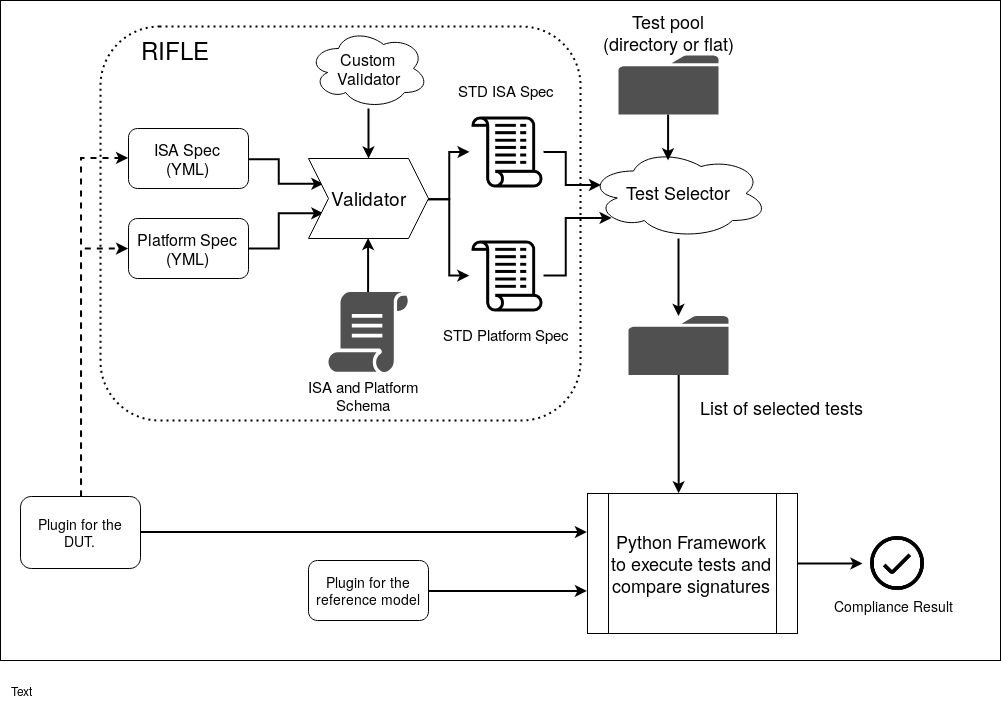

The diagram above was exported from draw.io. Its source (the exported page's mxGraphModel, read from the mxfile embedded in the PNG):
<mxGraphModel dx="1673" dy="889" grid="1" gridSize="10" guides="1" tooltips="1" connect="1" arrows="1" fold="1" page="1" pageScale="1" pageWidth="850" pageHeight="1100" math="0" shadow="0">
  <root>
    <mxCell id="0" />
    <mxCell id="1" parent="0" />
    <mxCell id="SzCk3luylGJwkT740jV3-1" value="" style="whiteSpace=wrap;html=1;" parent="1" vertex="1">
      <mxGeometry x="210" y="10" width="1000" height="660" as="geometry" />
    </mxCell>
    <mxCell id="9rQ2-O8ZrdY0aaR62avt-10" value="" style="whiteSpace=wrap;html=1;dashed=1;rounded=1;strokeWidth=2;dashPattern=1 2;" vertex="1" parent="1">
      <mxGeometry x="310" y="36" width="480" height="394" as="geometry" />
    </mxCell>
    <mxCell id="b15vg48BWnIgrqNIRr1k-5" style="edgeStyle=orthogonalEdgeStyle;rounded=0;orthogonalLoop=1;jettySize=auto;html=1;entryX=0;entryY=0.25;entryDx=0;entryDy=0;strokeWidth=2;" parent="1" source="b15vg48BWnIgrqNIRr1k-1" target="b15vg48BWnIgrqNIRr1k-4" edge="1">
      <mxGeometry relative="1" as="geometry" />
    </mxCell>
    <mxCell id="b15vg48BWnIgrqNIRr1k-1" value="ISA Spec&lt;br style=&quot;font-size: 16px;&quot;&gt;(YML)&lt;br style=&quot;font-size: 16px;&quot;&gt;" style="rounded=1;whiteSpace=wrap;html=1;fontSize=16;" parent="1" vertex="1">
      <mxGeometry x="338" y="138" width="120" height="60" as="geometry" />
    </mxCell>
    <mxCell id="b15vg48BWnIgrqNIRr1k-6" style="edgeStyle=orthogonalEdgeStyle;rounded=0;orthogonalLoop=1;jettySize=auto;html=1;entryX=0;entryY=0.75;entryDx=0;entryDy=0;strokeWidth=2;" parent="1" source="b15vg48BWnIgrqNIRr1k-2" target="b15vg48BWnIgrqNIRr1k-4" edge="1">
      <mxGeometry relative="1" as="geometry" />
    </mxCell>
    <mxCell id="b15vg48BWnIgrqNIRr1k-2" value="Platform Spec&lt;br style=&quot;font-size: 16px;&quot;&gt;(YML)&lt;br style=&quot;font-size: 16px;&quot;&gt;" style="rounded=1;whiteSpace=wrap;html=1;fontSize=16;" parent="1" vertex="1">
      <mxGeometry x="338" y="228" width="120" height="60" as="geometry" />
    </mxCell>
    <mxCell id="b15vg48BWnIgrqNIRr1k-18" style="edgeStyle=orthogonalEdgeStyle;rounded=0;orthogonalLoop=1;jettySize=auto;html=1;entryX=1;entryY=0.5;entryDx=0;entryDy=0;strokeWidth=2;" parent="1" source="b15vg48BWnIgrqNIRr1k-4" target="b15vg48BWnIgrqNIRr1k-16" edge="1">
      <mxGeometry relative="1" as="geometry" />
    </mxCell>
    <mxCell id="b15vg48BWnIgrqNIRr1k-19" style="edgeStyle=orthogonalEdgeStyle;rounded=0;orthogonalLoop=1;jettySize=auto;html=1;strokeWidth=2;" parent="1" source="b15vg48BWnIgrqNIRr1k-4" target="b15vg48BWnIgrqNIRr1k-13" edge="1">
      <mxGeometry relative="1" as="geometry" />
    </mxCell>
    <mxCell id="b15vg48BWnIgrqNIRr1k-4" value="Validator" style="shape=step;perimeter=stepPerimeter;whiteSpace=wrap;html=1;fixedSize=1;fontSize=19;" parent="1" vertex="1">
      <mxGeometry x="518" y="168" width="120" height="80" as="geometry" />
    </mxCell>
    <mxCell id="b15vg48BWnIgrqNIRr1k-9" style="edgeStyle=orthogonalEdgeStyle;rounded=0;orthogonalLoop=1;jettySize=auto;html=1;entryX=0.5;entryY=1;entryDx=0;entryDy=0;strokeWidth=2;" parent="1" source="b15vg48BWnIgrqNIRr1k-7" target="b15vg48BWnIgrqNIRr1k-4" edge="1">
      <mxGeometry relative="1" as="geometry" />
    </mxCell>
    <mxCell id="b15vg48BWnIgrqNIRr1k-7" value="" style="pointerEvents=1;shadow=0;dashed=0;html=1;strokeColor=none;fillColor=#505050;labelPosition=center;verticalLabelPosition=bottom;verticalAlign=top;outlineConnect=0;align=center;shape=mxgraph.office.concepts.script;" parent="1" vertex="1">
      <mxGeometry x="538" y="301.5" width="80" height="80" as="geometry" />
    </mxCell>
    <mxCell id="b15vg48BWnIgrqNIRr1k-8" value="&lt;div&gt;ISA and Platform&lt;/div&gt;&lt;div&gt; Schema&lt;/div&gt;" style="text;html=1;resizable=0;points=[];autosize=1;align=center;verticalAlign=top;spacingTop=-4;fontSize=15;" parent="1" vertex="1">
      <mxGeometry x="508" y="384.5" width="130" height="40" as="geometry" />
    </mxCell>
    <mxCell id="b15vg48BWnIgrqNIRr1k-11" style="edgeStyle=orthogonalEdgeStyle;rounded=0;orthogonalLoop=1;jettySize=auto;html=1;strokeWidth=2;" parent="1" source="b15vg48BWnIgrqNIRr1k-10" target="b15vg48BWnIgrqNIRr1k-4" edge="1">
      <mxGeometry relative="1" as="geometry" />
    </mxCell>
    <mxCell id="b15vg48BWnIgrqNIRr1k-10" value="Custom &lt;br style=&quot;font-size: 16px;&quot;&gt;Validator" style="ellipse;shape=cloud;whiteSpace=wrap;html=1;fontSize=16;" parent="1" vertex="1">
      <mxGeometry x="518" y="38" width="120" height="80" as="geometry" />
    </mxCell>
    <mxCell id="b15vg48BWnIgrqNIRr1k-21" style="edgeStyle=orthogonalEdgeStyle;rounded=0;orthogonalLoop=1;jettySize=auto;html=1;entryX=0.07;entryY=0.4;entryDx=0;entryDy=0;entryPerimeter=0;fontSize=15;strokeWidth=2;" parent="1" source="b15vg48BWnIgrqNIRr1k-13" target="b15vg48BWnIgrqNIRr1k-20" edge="1">
      <mxGeometry relative="1" as="geometry" />
    </mxCell>
    <mxCell id="b15vg48BWnIgrqNIRr1k-13" value="" style="shape=image;html=1;verticalAlign=top;verticalLabelPosition=bottom;labelBackgroundColor=#ffffff;imageAspect=0;aspect=fixed;image=https://cdn2.iconfinder.com/data/icons/essential-web-5/50/script-programming-coding-add-on-128.png;rotation=-180;" parent="1" vertex="1">
      <mxGeometry x="679" y="124" width="74" height="74" as="geometry" />
    </mxCell>
    <mxCell id="b15vg48BWnIgrqNIRr1k-14" value="STD ISA Spec&lt;br style=&quot;font-size: 15px;&quot;&gt;&lt;br style=&quot;font-size: 15px;&quot;&gt;" style="text;html=1;resizable=0;points=[];autosize=1;align=center;verticalAlign=top;spacingTop=-4;fontSize=15;" parent="1" vertex="1">
      <mxGeometry x="671" y="88" width="90" height="30" as="geometry" />
    </mxCell>
    <mxCell id="b15vg48BWnIgrqNIRr1k-15" value="STD Platform Spec&lt;br style=&quot;font-size: 15px;&quot;&gt;&lt;br style=&quot;font-size: 15px;&quot;&gt;" style="text;html=1;resizable=0;points=[];autosize=1;align=center;verticalAlign=top;spacingTop=-4;fontSize=15;" parent="1" vertex="1">
      <mxGeometry x="656" y="331.5" width="120" height="30" as="geometry" />
    </mxCell>
    <mxCell id="b15vg48BWnIgrqNIRr1k-22" style="edgeStyle=orthogonalEdgeStyle;rounded=0;orthogonalLoop=1;jettySize=auto;html=1;entryX=0.13;entryY=0.77;entryDx=0;entryDy=0;entryPerimeter=0;fontSize=15;strokeWidth=2;" parent="1" source="b15vg48BWnIgrqNIRr1k-16" target="b15vg48BWnIgrqNIRr1k-20" edge="1">
      <mxGeometry relative="1" as="geometry" />
    </mxCell>
    <mxCell id="b15vg48BWnIgrqNIRr1k-16" value="" style="shape=image;html=1;verticalAlign=top;verticalLabelPosition=bottom;labelBackgroundColor=#ffffff;imageAspect=0;aspect=fixed;image=https://cdn2.iconfinder.com/data/icons/essential-web-5/50/script-programming-coding-add-on-128.png;rotation=-180;" parent="1" vertex="1">
      <mxGeometry x="679" y="248" width="74" height="74" as="geometry" />
    </mxCell>
    <mxCell id="b15vg48BWnIgrqNIRr1k-46" style="edgeStyle=orthogonalEdgeStyle;rounded=0;orthogonalLoop=1;jettySize=auto;html=1;strokeWidth=2;fontSize=18;" parent="1" source="b15vg48BWnIgrqNIRr1k-20" target="b15vg48BWnIgrqNIRr1k-45" edge="1">
      <mxGeometry relative="1" as="geometry" />
    </mxCell>
    <mxCell id="b15vg48BWnIgrqNIRr1k-20" value="Test Selector" style="ellipse;shape=cloud;whiteSpace=wrap;html=1;align=center;fontSize=18;" parent="1" vertex="1">
      <mxGeometry x="798" y="158" width="180" height="90" as="geometry" />
    </mxCell>
    <mxCell id="zL1lEvNYL8PgLDxpNALl-24" style="edgeStyle=orthogonalEdgeStyle;rounded=0;orthogonalLoop=1;jettySize=auto;html=1;entryX=0.444;entryY=0.133;entryDx=0;entryDy=0;entryPerimeter=0;strokeWidth=2;" parent="1" source="b15vg48BWnIgrqNIRr1k-23" target="b15vg48BWnIgrqNIRr1k-20" edge="1">
      <mxGeometry relative="1" as="geometry" />
    </mxCell>
    <mxCell id="b15vg48BWnIgrqNIRr1k-23" value="" style="pointerEvents=1;shadow=0;dashed=0;html=1;strokeColor=none;fillColor=#505050;labelPosition=center;verticalLabelPosition=bottom;verticalAlign=top;outlineConnect=0;align=center;shape=mxgraph.office.concepts.folder;fontSize=15;" parent="1" vertex="1">
      <mxGeometry x="828" y="65" width="100" height="59" as="geometry" />
    </mxCell>
    <mxCell id="b15vg48BWnIgrqNIRr1k-24" value="Test pool &lt;br style=&quot;font-size: 18px;&quot;&gt;&lt;div style=&quot;text-align: center; font-size: 18px;&quot;&gt;&lt;span style=&quot;font-size: 18px;&quot;&gt;(directory or flat)&lt;/span&gt;&lt;/div&gt;&lt;br style=&quot;font-size: 18px;&quot;&gt;" style="text;html=1;resizable=0;points=[];autosize=1;align=center;verticalAlign=top;spacingTop=-4;fontSize=18;" parent="1" vertex="1">
      <mxGeometry x="818" y="18" width="120" height="60" as="geometry" />
    </mxCell>
    <mxCell id="b15vg48BWnIgrqNIRr1k-33" value="List of selected tests" style="text;html=1;resizable=0;points=[];autosize=1;align=left;verticalAlign=top;spacingTop=-4;fontSize=18;" parent="1" vertex="1">
      <mxGeometry x="908" y="403.5" width="180" height="20" as="geometry" />
    </mxCell>
    <mxCell id="b15vg48BWnIgrqNIRr1k-51" style="edgeStyle=orthogonalEdgeStyle;rounded=0;orthogonalLoop=1;jettySize=auto;html=1;strokeWidth=2;fontSize=14;" parent="1" source="b15vg48BWnIgrqNIRr1k-44" edge="1">
      <mxGeometry relative="1" as="geometry">
        <mxPoint x="1072" y="573" as="targetPoint" />
      </mxGeometry>
    </mxCell>
    <mxCell id="b15vg48BWnIgrqNIRr1k-44" value="Python Framework to execute tests and compare signatures" style="shape=process;whiteSpace=wrap;html=1;backgroundOutline=1;fontSize=18;align=center;" parent="1" vertex="1">
      <mxGeometry x="797" y="503" width="210" height="140" as="geometry" />
    </mxCell>
    <mxCell id="zL1lEvNYL8PgLDxpNALl-19" style="edgeStyle=orthogonalEdgeStyle;rounded=0;orthogonalLoop=1;jettySize=auto;html=1;entryX=0.433;entryY=0;entryDx=0;entryDy=0;entryPerimeter=0;strokeWidth=2;" parent="1" source="b15vg48BWnIgrqNIRr1k-45" target="b15vg48BWnIgrqNIRr1k-44" edge="1">
      <mxGeometry relative="1" as="geometry" />
    </mxCell>
    <mxCell id="b15vg48BWnIgrqNIRr1k-45" value="" style="pointerEvents=1;shadow=0;dashed=0;html=1;strokeColor=none;fillColor=#505050;labelPosition=center;verticalLabelPosition=bottom;verticalAlign=top;outlineConnect=0;align=center;shape=mxgraph.office.concepts.folder;fontSize=15;" parent="1" vertex="1">
      <mxGeometry x="838" y="325.5" width="100" height="59" as="geometry" />
    </mxCell>
    <mxCell id="zL1lEvNYL8PgLDxpNALl-23" style="edgeStyle=orthogonalEdgeStyle;rounded=0;orthogonalLoop=1;jettySize=auto;html=1;entryX=-0.004;entryY=0.693;entryDx=0;entryDy=0;entryPerimeter=0;strokeWidth=2;" parent="1" source="b15vg48BWnIgrqNIRr1k-49" target="b15vg48BWnIgrqNIRr1k-44" edge="1">
      <mxGeometry relative="1" as="geometry" />
    </mxCell>
    <mxCell id="b15vg48BWnIgrqNIRr1k-49" value="Plugin for the reference model" style="rounded=1;whiteSpace=wrap;html=1;fontSize=14;align=center;" parent="1" vertex="1">
      <mxGeometry x="518" y="570" width="120" height="60" as="geometry" />
    </mxCell>
    <mxCell id="b15vg48BWnIgrqNIRr1k-54" value="" style="shape=image;html=1;verticalAlign=top;verticalLabelPosition=bottom;labelBackgroundColor=#ffffff;imageAspect=0;aspect=fixed;image=https://cdn4.iconfinder.com/data/icons/core-ui-outlined/32/outlined_button_tick-128.png;fontSize=14;align=center;" parent="1" vertex="1">
      <mxGeometry x="1076" y="542" width="62" height="62" as="geometry" />
    </mxCell>
    <mxCell id="b15vg48BWnIgrqNIRr1k-55" value="Compliance Result" style="text;html=1;resizable=0;points=[];autosize=1;align=left;verticalAlign=top;spacingTop=-4;fontSize=14;" parent="1" vertex="1">
      <mxGeometry x="1042" y="604" width="130" height="20" as="geometry" />
    </mxCell>
    <mxCell id="zL1lEvNYL8PgLDxpNALl-14" style="edgeStyle=orthogonalEdgeStyle;rounded=0;orthogonalLoop=1;jettySize=auto;html=1;exitX=0.5;exitY=0;exitDx=0;exitDy=0;entryX=0;entryY=0.5;entryDx=0;entryDy=0;strokeWidth=2;dashed=1;" parent="1" source="zL1lEvNYL8PgLDxpNALl-1" target="b15vg48BWnIgrqNIRr1k-2" edge="1">
      <mxGeometry relative="1" as="geometry" />
    </mxCell>
    <mxCell id="zL1lEvNYL8PgLDxpNALl-16" style="edgeStyle=orthogonalEdgeStyle;rounded=0;orthogonalLoop=1;jettySize=auto;html=1;entryX=0;entryY=0.5;entryDx=0;entryDy=0;strokeWidth=2;dashed=1;" parent="1" source="zL1lEvNYL8PgLDxpNALl-1" target="b15vg48BWnIgrqNIRr1k-1" edge="1">
      <mxGeometry relative="1" as="geometry" />
    </mxCell>
    <mxCell id="zL1lEvNYL8PgLDxpNALl-25" style="edgeStyle=orthogonalEdgeStyle;rounded=0;orthogonalLoop=1;jettySize=auto;html=1;entryX=-0.001;entryY=0.278;entryDx=0;entryDy=0;entryPerimeter=0;strokeWidth=2;" parent="1" source="zL1lEvNYL8PgLDxpNALl-1" target="b15vg48BWnIgrqNIRr1k-44" edge="1">
      <mxGeometry relative="1" as="geometry" />
    </mxCell>
    <mxCell id="zL1lEvNYL8PgLDxpNALl-1" value="Plugin for the DUT." style="rounded=1;whiteSpace=wrap;html=1;fontSize=14;align=center;" parent="1" vertex="1">
      <mxGeometry x="230" y="506" width="120" height="72" as="geometry" />
    </mxCell>
    <mxCell id="9rQ2-O8ZrdY0aaR62avt-11" value="Text" style="text;html=1;strokeColor=none;fillColor=none;align=center;verticalAlign=middle;whiteSpace=wrap;rounded=0;dashed=1;dashPattern=1 2;" vertex="1" parent="1">
      <mxGeometry x="210" y="690" width="40" height="20" as="geometry" />
    </mxCell>
    <mxCell id="9rQ2-O8ZrdY0aaR62avt-12" value="&lt;font style=&quot;font-size: 24px&quot;&gt;RIFLE&lt;/font&gt;" style="text;html=1;strokeColor=none;fillColor=none;align=center;verticalAlign=middle;whiteSpace=wrap;rounded=0;dashed=1;dashPattern=1 2;" vertex="1" parent="1">
      <mxGeometry x="370" y="48" width="28" height="20" as="geometry" />
    </mxCell>
  </root>
</mxGraphModel>